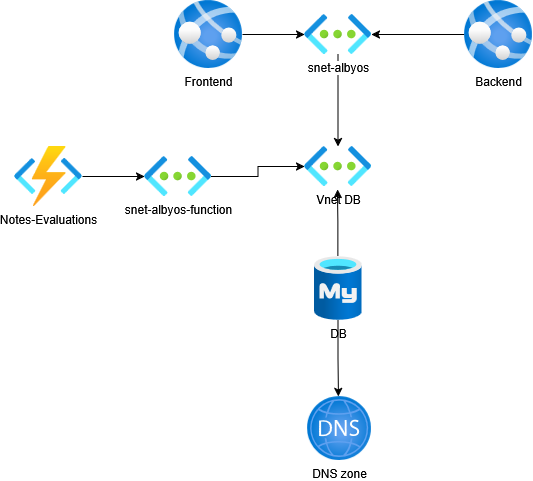

The diagram above was exported from draw.io. Its source (the exported page's mxGraphModel, read from the mxfile embedded in the PNG):
<mxGraphModel dx="1426" dy="787" grid="1" gridSize="10" guides="1" tooltips="1" connect="1" arrows="1" fold="1" page="1" pageScale="1" pageWidth="850" pageHeight="1100" math="0" shadow="0">
  <root>
    <mxCell id="0" />
    <mxCell id="1" parent="0" />
    <mxCell id="Pbcsif0axYaY-JrY24pJ-14" edge="1" parent="1" source="Pbcsif0axYaY-JrY24pJ-1" style="edgeStyle=orthogonalEdgeStyle;rounded=0;orthogonalLoop=1;jettySize=auto;html=1;" target="Pbcsif0axYaY-JrY24pJ-10" value="">
      <mxGeometry relative="1" as="geometry" />
    </mxCell>
    <mxCell id="Pbcsif0axYaY-JrY24pJ-1" parent="1" style="image;aspect=fixed;html=1;points=[];align=center;fontSize=12;image=img/lib/azure2/app_services/App_Services.svg;" value="Frontend" vertex="1">
      <mxGeometry height="68" width="68" x="220" y="104" as="geometry" />
    </mxCell>
    <mxCell id="Pbcsif0axYaY-JrY24pJ-2" parent="1" style="image;aspect=fixed;html=1;points=[];align=center;fontSize=12;image=img/lib/azure2/databases/Azure_Database_MySQL_Server.svg;" value="DB" vertex="1">
      <mxGeometry height="64" width="48" x="359.5" y="360" as="geometry" />
    </mxCell>
    <mxCell id="Pbcsif0axYaY-JrY24pJ-15" edge="1" parent="1" source="Pbcsif0axYaY-JrY24pJ-3" style="edgeStyle=orthogonalEdgeStyle;rounded=0;orthogonalLoop=1;jettySize=auto;html=1;" target="Pbcsif0axYaY-JrY24pJ-10" value="">
      <mxGeometry relative="1" as="geometry" />
    </mxCell>
    <mxCell id="Pbcsif0axYaY-JrY24pJ-3" parent="1" style="image;aspect=fixed;html=1;points=[];align=center;fontSize=12;image=img/lib/azure2/app_services/App_Services.svg;" value="Backend" vertex="1">
      <mxGeometry height="68" width="68" x="510" y="104" as="geometry" />
    </mxCell>
    <mxCell id="Pbcsif0axYaY-JrY24pJ-4" parent="1" style="image;aspect=fixed;html=1;points=[];align=center;fontSize=12;image=img/lib/azure2/networking/DNS_Zones.svg;" value="DNS zone" vertex="1">
      <mxGeometry height="64" width="64" x="353" y="500" as="geometry" />
    </mxCell>
    <mxCell id="Pbcsif0axYaY-JrY24pJ-5" parent="1" style="image;aspect=fixed;html=1;points=[];align=center;fontSize=12;image=img/lib/azure2/networking/Virtual_Networks.svg;" value="Vnet DB" vertex="1">
      <mxGeometry height="40" width="67" x="350" y="250" as="geometry" />
    </mxCell>
    <mxCell id="Pbcsif0axYaY-JrY24pJ-6" edge="1" parent="1" source="Pbcsif0axYaY-JrY24pJ-2" style="edgeStyle=orthogonalEdgeStyle;rounded=0;orthogonalLoop=1;jettySize=auto;html=1;entryX=0.493;entryY=1.075;entryDx=0;entryDy=0;entryPerimeter=0;" target="Pbcsif0axYaY-JrY24pJ-5">
      <mxGeometry relative="1" as="geometry" />
    </mxCell>
    <mxCell id="Pbcsif0axYaY-JrY24pJ-7" edge="1" parent="1" source="Pbcsif0axYaY-JrY24pJ-2" style="edgeStyle=orthogonalEdgeStyle;rounded=0;orthogonalLoop=1;jettySize=auto;html=1;entryX=0.484;entryY=0;entryDx=0;entryDy=0;entryPerimeter=0;" target="Pbcsif0axYaY-JrY24pJ-4">
      <mxGeometry relative="1" as="geometry" />
    </mxCell>
    <mxCell id="Pbcsif0axYaY-JrY24pJ-17" edge="1" parent="1" source="Pbcsif0axYaY-JrY24pJ-10" style="edgeStyle=orthogonalEdgeStyle;rounded=0;orthogonalLoop=1;jettySize=auto;html=1;" target="Pbcsif0axYaY-JrY24pJ-5" value="">
      <mxGeometry relative="1" as="geometry" />
    </mxCell>
    <mxCell id="Pbcsif0axYaY-JrY24pJ-10" parent="1" style="image;aspect=fixed;html=1;points=[];align=center;fontSize=12;image=img/lib/azure2/networking/Virtual_Networks.svg;" value="snet-albyos" vertex="1">
      <mxGeometry height="40" width="67" x="350" y="118" as="geometry" />
    </mxCell>
    <mxCell id="Pbcsif0axYaY-JrY24pJ-18" edge="1" parent="1" source="Pbcsif0axYaY-JrY24pJ-11" style="edgeStyle=orthogonalEdgeStyle;rounded=0;orthogonalLoop=1;jettySize=auto;html=1;" target="Pbcsif0axYaY-JrY24pJ-5" value="">
      <mxGeometry relative="1" as="geometry" />
    </mxCell>
    <mxCell id="Pbcsif0axYaY-JrY24pJ-11" parent="1" style="image;aspect=fixed;html=1;points=[];align=center;fontSize=12;image=img/lib/azure2/networking/Virtual_Networks.svg;" value="snet-albyos-function" vertex="1">
      <mxGeometry height="40" width="67" x="190" y="260" as="geometry" />
    </mxCell>
    <mxCell id="Pbcsif0axYaY-JrY24pJ-19" edge="1" parent="1" source="Pbcsif0axYaY-JrY24pJ-13" style="edgeStyle=orthogonalEdgeStyle;rounded=0;orthogonalLoop=1;jettySize=auto;html=1;" target="Pbcsif0axYaY-JrY24pJ-11" value="">
      <mxGeometry relative="1" as="geometry" />
    </mxCell>
    <mxCell id="Pbcsif0axYaY-JrY24pJ-13" parent="1" style="image;aspect=fixed;html=1;points=[];align=center;fontSize=12;image=img/lib/azure2/compute/Function_Apps.svg;" value="Notes-Evaluations" vertex="1">
      <mxGeometry height="60" width="68" x="60" y="250" as="geometry" />
    </mxCell>
  </root>
</mxGraphModel>